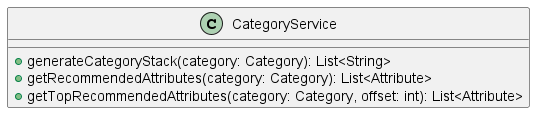

The diagram above was rendered by PlantUML. Its source (embedded in the PNG):
@startuml
class CategoryService [[java:edu.sru.cpsc.webshopping.service.CategoryService]] {
	+generateCategoryStack(category: Category): List<String>
	+getRecommendedAttributes(category: Category): List<Attribute>
	+getTopRecommendedAttributes(category: Category, offset: int): List<Attribute>
}
@enduml